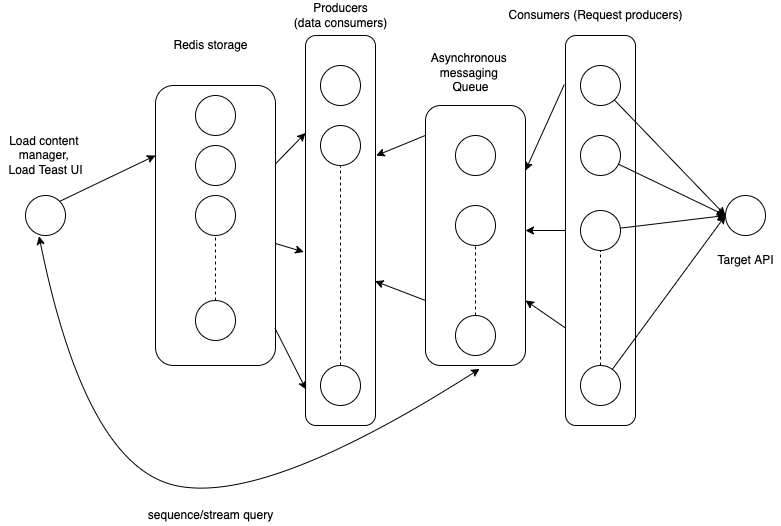

The diagram above was exported from draw.io. Its source (the exported page's mxGraphModel, read from the mxfile embedded in the PNG):
<mxGraphModel dx="991" dy="641" grid="1" gridSize="10" guides="1" tooltips="1" connect="1" arrows="1" fold="1" page="1" pageScale="1" pageWidth="827" pageHeight="1169" math="0" shadow="0">
  <root>
    <mxCell id="0" />
    <mxCell id="1" parent="0" />
    <mxCell id="L46jd9Vt0WLKg0Es5xZ9-1" value="" style="ellipse;whiteSpace=wrap;html=1;aspect=fixed;" vertex="1" parent="1">
      <mxGeometry x="40" y="480" width="40" height="40" as="geometry" />
    </mxCell>
    <mxCell id="L46jd9Vt0WLKg0Es5xZ9-2" value="" style="ellipse;whiteSpace=wrap;html=1;aspect=fixed;" vertex="1" parent="1">
      <mxGeometry x="210" y="380" width="40" height="40" as="geometry" />
    </mxCell>
    <mxCell id="L46jd9Vt0WLKg0Es5xZ9-4" value="" style="ellipse;whiteSpace=wrap;html=1;aspect=fixed;" vertex="1" parent="1">
      <mxGeometry x="210" y="430" width="40" height="40" as="geometry" />
    </mxCell>
    <mxCell id="L46jd9Vt0WLKg0Es5xZ9-5" value="" style="ellipse;whiteSpace=wrap;html=1;aspect=fixed;" vertex="1" parent="1">
      <mxGeometry x="210" y="585" width="40" height="40" as="geometry" />
    </mxCell>
    <mxCell id="L46jd9Vt0WLKg0Es5xZ9-6" value="" style="ellipse;whiteSpace=wrap;html=1;aspect=fixed;" vertex="1" parent="1">
      <mxGeometry x="210" y="480" width="40" height="40" as="geometry" />
    </mxCell>
    <mxCell id="L46jd9Vt0WLKg0Es5xZ9-7" value="" style="endArrow=none;dashed=1;html=1;rounded=0;entryX=0.5;entryY=1;entryDx=0;entryDy=0;exitX=0.5;exitY=0;exitDx=0;exitDy=0;" edge="1" parent="1" source="L46jd9Vt0WLKg0Es5xZ9-5" target="L46jd9Vt0WLKg0Es5xZ9-6">
      <mxGeometry width="50" height="50" relative="1" as="geometry">
        <mxPoint x="390" y="590" as="sourcePoint" />
        <mxPoint x="440" y="540" as="targetPoint" />
      </mxGeometry>
    </mxCell>
    <mxCell id="L46jd9Vt0WLKg0Es5xZ9-8" value="" style="rounded=1;whiteSpace=wrap;html=1;fillColor=none;" vertex="1" parent="1">
      <mxGeometry x="170" y="370" width="120" height="280" as="geometry" />
    </mxCell>
    <mxCell id="L46jd9Vt0WLKg0Es5xZ9-9" value="" style="rounded=1;whiteSpace=wrap;html=1;fillColor=none;" vertex="1" parent="1">
      <mxGeometry x="320" y="320" width="70" height="390" as="geometry" />
    </mxCell>
    <mxCell id="L46jd9Vt0WLKg0Es5xZ9-10" value="" style="rounded=1;whiteSpace=wrap;html=1;fillColor=none;" vertex="1" parent="1">
      <mxGeometry x="440" y="390" width="100" height="260" as="geometry" />
    </mxCell>
    <mxCell id="L46jd9Vt0WLKg0Es5xZ9-11" value="" style="rounded=1;whiteSpace=wrap;html=1;fillColor=none;" vertex="1" parent="1">
      <mxGeometry x="580" y="320" width="70" height="390" as="geometry" />
    </mxCell>
    <mxCell id="L46jd9Vt0WLKg0Es5xZ9-12" value="" style="ellipse;whiteSpace=wrap;html=1;aspect=fixed;" vertex="1" parent="1">
      <mxGeometry x="740" y="480" width="40" height="40" as="geometry" />
    </mxCell>
    <mxCell id="L46jd9Vt0WLKg0Es5xZ9-14" value="" style="endArrow=classic;html=1;rounded=0;entryX=0;entryY=0.25;entryDx=0;entryDy=0;exitX=1;exitY=0;exitDx=0;exitDy=0;" edge="1" parent="1" source="L46jd9Vt0WLKg0Es5xZ9-1" target="L46jd9Vt0WLKg0Es5xZ9-8">
      <mxGeometry width="50" height="50" relative="1" as="geometry">
        <mxPoint x="390" y="590" as="sourcePoint" />
        <mxPoint x="440" y="540" as="targetPoint" />
      </mxGeometry>
    </mxCell>
    <mxCell id="L46jd9Vt0WLKg0Es5xZ9-15" value="" style="endArrow=classic;html=1;rounded=0;entryX=0;entryY=0.25;entryDx=0;entryDy=0;" edge="1" parent="1" source="L46jd9Vt0WLKg0Es5xZ9-8" target="L46jd9Vt0WLKg0Es5xZ9-9">
      <mxGeometry width="50" height="50" relative="1" as="geometry">
        <mxPoint x="114.14213562373106" y="495.85786437626894" as="sourcePoint" />
        <mxPoint x="180" y="450" as="targetPoint" />
      </mxGeometry>
    </mxCell>
    <mxCell id="L46jd9Vt0WLKg0Es5xZ9-16" value="" style="endArrow=classic;html=1;rounded=0;entryX=-0.026;entryY=0.555;entryDx=0;entryDy=0;entryPerimeter=0;" edge="1" parent="1" source="L46jd9Vt0WLKg0Es5xZ9-8" target="L46jd9Vt0WLKg0Es5xZ9-9">
      <mxGeometry width="50" height="50" relative="1" as="geometry">
        <mxPoint x="300" y="455" as="sourcePoint" />
        <mxPoint x="330" y="422.5" as="targetPoint" />
      </mxGeometry>
    </mxCell>
    <mxCell id="L46jd9Vt0WLKg0Es5xZ9-17" value="" style="endArrow=classic;html=1;rounded=0;entryX=0.009;entryY=0.908;entryDx=0;entryDy=0;entryPerimeter=0;exitX=0.996;exitY=0.867;exitDx=0;exitDy=0;exitPerimeter=0;" edge="1" parent="1" source="L46jd9Vt0WLKg0Es5xZ9-8" target="L46jd9Vt0WLKg0Es5xZ9-9">
      <mxGeometry width="50" height="50" relative="1" as="geometry">
        <mxPoint x="300" y="534.5095828635851" as="sourcePoint" />
        <mxPoint x="328.70000000000005" y="541.45" as="targetPoint" />
      </mxGeometry>
    </mxCell>
    <mxCell id="L46jd9Vt0WLKg0Es5xZ9-18" value="" style="ellipse;whiteSpace=wrap;html=1;aspect=fixed;" vertex="1" parent="1">
      <mxGeometry x="335" y="350" width="40" height="40" as="geometry" />
    </mxCell>
    <mxCell id="L46jd9Vt0WLKg0Es5xZ9-19" value="" style="ellipse;whiteSpace=wrap;html=1;aspect=fixed;" vertex="1" parent="1">
      <mxGeometry x="335" y="410" width="40" height="40" as="geometry" />
    </mxCell>
    <mxCell id="L46jd9Vt0WLKg0Es5xZ9-20" value="" style="ellipse;whiteSpace=wrap;html=1;aspect=fixed;" vertex="1" parent="1">
      <mxGeometry x="470" y="420" width="40" height="40" as="geometry" />
    </mxCell>
    <mxCell id="L46jd9Vt0WLKg0Es5xZ9-21" value="" style="ellipse;whiteSpace=wrap;html=1;aspect=fixed;" vertex="1" parent="1">
      <mxGeometry x="335" y="650" width="40" height="40" as="geometry" />
    </mxCell>
    <mxCell id="L46jd9Vt0WLKg0Es5xZ9-22" value="" style="endArrow=none;dashed=1;html=1;rounded=0;entryX=0.5;entryY=1;entryDx=0;entryDy=0;exitX=0.5;exitY=0;exitDx=0;exitDy=0;" edge="1" parent="1" source="L46jd9Vt0WLKg0Es5xZ9-21" target="L46jd9Vt0WLKg0Es5xZ9-19">
      <mxGeometry width="50" height="50" relative="1" as="geometry">
        <mxPoint x="390" y="590" as="sourcePoint" />
        <mxPoint x="440" y="540" as="targetPoint" />
      </mxGeometry>
    </mxCell>
    <mxCell id="L46jd9Vt0WLKg0Es5xZ9-23" value="" style="ellipse;whiteSpace=wrap;html=1;aspect=fixed;" vertex="1" parent="1">
      <mxGeometry x="470" y="490" width="40" height="40" as="geometry" />
    </mxCell>
    <mxCell id="L46jd9Vt0WLKg0Es5xZ9-24" value="" style="ellipse;whiteSpace=wrap;html=1;aspect=fixed;" vertex="1" parent="1">
      <mxGeometry x="470" y="600" width="40" height="40" as="geometry" />
    </mxCell>
    <mxCell id="L46jd9Vt0WLKg0Es5xZ9-25" value="" style="endArrow=none;dashed=1;html=1;rounded=0;entryX=0.5;entryY=1;entryDx=0;entryDy=0;" edge="1" parent="1" source="L46jd9Vt0WLKg0Es5xZ9-24" target="L46jd9Vt0WLKg0Es5xZ9-23">
      <mxGeometry width="50" height="50" relative="1" as="geometry">
        <mxPoint x="365" y="660" as="sourcePoint" />
        <mxPoint x="370" y="460" as="targetPoint" />
      </mxGeometry>
    </mxCell>
    <mxCell id="L46jd9Vt0WLKg0Es5xZ9-26" value="" style="endArrow=classic;html=1;rounded=0;" edge="1" parent="1" source="L46jd9Vt0WLKg0Es5xZ9-11">
      <mxGeometry width="50" height="50" relative="1" as="geometry">
        <mxPoint x="300" y="458.33333333333326" as="sourcePoint" />
        <mxPoint x="540" y="515" as="targetPoint" />
      </mxGeometry>
    </mxCell>
    <mxCell id="L46jd9Vt0WLKg0Es5xZ9-27" value="" style="endArrow=classic;html=1;rounded=0;exitX=0;exitY=0.75;exitDx=0;exitDy=0;entryX=0.994;entryY=0.63;entryDx=0;entryDy=0;entryPerimeter=0;" edge="1" parent="1" source="L46jd9Vt0WLKg0Es5xZ9-10" target="L46jd9Vt0WLKg0Es5xZ9-9">
      <mxGeometry width="50" height="50" relative="1" as="geometry">
        <mxPoint x="450" y="465" as="sourcePoint" />
        <mxPoint x="410" y="560" as="targetPoint" />
      </mxGeometry>
    </mxCell>
    <mxCell id="L46jd9Vt0WLKg0Es5xZ9-28" value="" style="endArrow=classic;html=1;rounded=0;exitX=0;exitY=0.115;exitDx=0;exitDy=0;entryX=1.01;entryY=0.308;entryDx=0;entryDy=0;entryPerimeter=0;exitPerimeter=0;" edge="1" parent="1" source="L46jd9Vt0WLKg0Es5xZ9-10" target="L46jd9Vt0WLKg0Es5xZ9-9">
      <mxGeometry width="50" height="50" relative="1" as="geometry">
        <mxPoint x="450" y="595" as="sourcePoint" />
        <mxPoint x="399.02" y="570.6299999999999" as="targetPoint" />
      </mxGeometry>
    </mxCell>
    <mxCell id="L46jd9Vt0WLKg0Es5xZ9-29" value="" style="endArrow=classic;html=1;rounded=0;exitX=-0.018;exitY=0.126;exitDx=0;exitDy=0;entryX=1;entryY=0.25;entryDx=0;entryDy=0;exitPerimeter=0;" edge="1" parent="1" source="L46jd9Vt0WLKg0Es5xZ9-11" target="L46jd9Vt0WLKg0Es5xZ9-10">
      <mxGeometry width="50" height="50" relative="1" as="geometry">
        <mxPoint x="460" y="605" as="sourcePoint" />
        <mxPoint x="409.02" y="580.6299999999999" as="targetPoint" />
      </mxGeometry>
    </mxCell>
    <mxCell id="L46jd9Vt0WLKg0Es5xZ9-30" value="" style="ellipse;whiteSpace=wrap;html=1;aspect=fixed;" vertex="1" parent="1">
      <mxGeometry x="595" y="350" width="40" height="40" as="geometry" />
    </mxCell>
    <mxCell id="L46jd9Vt0WLKg0Es5xZ9-32" value="" style="ellipse;whiteSpace=wrap;html=1;aspect=fixed;" vertex="1" parent="1">
      <mxGeometry x="595" y="650" width="40" height="40" as="geometry" />
    </mxCell>
    <mxCell id="L46jd9Vt0WLKg0Es5xZ9-33" value="" style="ellipse;whiteSpace=wrap;html=1;aspect=fixed;" vertex="1" parent="1">
      <mxGeometry x="595" y="495" width="40" height="40" as="geometry" />
    </mxCell>
    <mxCell id="L46jd9Vt0WLKg0Es5xZ9-34" value="" style="ellipse;whiteSpace=wrap;html=1;aspect=fixed;" vertex="1" parent="1">
      <mxGeometry x="595" y="420" width="40" height="40" as="geometry" />
    </mxCell>
    <mxCell id="L46jd9Vt0WLKg0Es5xZ9-35" value="" style="endArrow=none;dashed=1;html=1;rounded=0;entryX=0.5;entryY=1;entryDx=0;entryDy=0;exitX=0.5;exitY=0;exitDx=0;exitDy=0;" edge="1" parent="1" source="L46jd9Vt0WLKg0Es5xZ9-32" target="L46jd9Vt0WLKg0Es5xZ9-33">
      <mxGeometry width="50" height="50" relative="1" as="geometry">
        <mxPoint x="500" y="610" as="sourcePoint" />
        <mxPoint x="500" y="540" as="targetPoint" />
      </mxGeometry>
    </mxCell>
    <mxCell id="L46jd9Vt0WLKg0Es5xZ9-36" value="" style="endArrow=classic;html=1;rounded=0;entryX=1;entryY=0.75;entryDx=0;entryDy=0;exitX=0;exitY=0.75;exitDx=0;exitDy=0;" edge="1" parent="1" source="L46jd9Vt0WLKg0Es5xZ9-11" target="L46jd9Vt0WLKg0Es5xZ9-10">
      <mxGeometry width="50" height="50" relative="1" as="geometry">
        <mxPoint x="590" y="525" as="sourcePoint" />
        <mxPoint x="550" y="525" as="targetPoint" />
      </mxGeometry>
    </mxCell>
    <mxCell id="L46jd9Vt0WLKg0Es5xZ9-37" value="" style="endArrow=classic;html=1;rounded=0;entryX=0;entryY=0.5;entryDx=0;entryDy=0;" edge="1" parent="1" source="L46jd9Vt0WLKg0Es5xZ9-30" target="L46jd9Vt0WLKg0Es5xZ9-12">
      <mxGeometry width="50" height="50" relative="1" as="geometry">
        <mxPoint x="650" y="520" as="sourcePoint" />
        <mxPoint x="560" y="535" as="targetPoint" />
      </mxGeometry>
    </mxCell>
    <mxCell id="L46jd9Vt0WLKg0Es5xZ9-39" value="" style="endArrow=classic;html=1;rounded=0;entryX=0;entryY=0.5;entryDx=0;entryDy=0;" edge="1" parent="1" source="L46jd9Vt0WLKg0Es5xZ9-34" target="L46jd9Vt0WLKg0Es5xZ9-12">
      <mxGeometry width="50" height="50" relative="1" as="geometry">
        <mxPoint x="660" y="530" as="sourcePoint" />
        <mxPoint x="740" y="510" as="targetPoint" />
      </mxGeometry>
    </mxCell>
    <mxCell id="L46jd9Vt0WLKg0Es5xZ9-40" value="" style="endArrow=classic;html=1;rounded=0;entryX=0;entryY=0.5;entryDx=0;entryDy=0;" edge="1" parent="1" source="L46jd9Vt0WLKg0Es5xZ9-32" target="L46jd9Vt0WLKg0Es5xZ9-12">
      <mxGeometry width="50" height="50" relative="1" as="geometry">
        <mxPoint x="660.7" y="453.6299999999999" as="sourcePoint" />
        <mxPoint x="750" y="510" as="targetPoint" />
      </mxGeometry>
    </mxCell>
    <mxCell id="L46jd9Vt0WLKg0Es5xZ9-42" value="" style="endArrow=classic;html=1;rounded=0;entryX=0;entryY=0.5;entryDx=0;entryDy=0;" edge="1" parent="1" source="L46jd9Vt0WLKg0Es5xZ9-33" target="L46jd9Vt0WLKg0Es5xZ9-12">
      <mxGeometry width="50" height="50" relative="1" as="geometry">
        <mxPoint x="660" y="530" as="sourcePoint" />
        <mxPoint x="750" y="510" as="targetPoint" />
      </mxGeometry>
    </mxCell>
    <mxCell id="L46jd9Vt0WLKg0Es5xZ9-43" value="Redis storage" style="text;html=1;align=center;verticalAlign=middle;resizable=0;points=[];autosize=1;strokeColor=none;fillColor=none;" vertex="1" parent="1">
      <mxGeometry x="180" y="320" width="90" height="20" as="geometry" />
    </mxCell>
    <mxCell id="L46jd9Vt0WLKg0Es5xZ9-44" value="Producers&lt;br&gt;(data consumers)" style="text;html=1;align=center;verticalAlign=middle;resizable=0;points=[];autosize=1;strokeColor=none;fillColor=none;" vertex="1" parent="1">
      <mxGeometry x="300" y="285" width="110" height="30" as="geometry" />
    </mxCell>
    <mxCell id="L46jd9Vt0WLKg0Es5xZ9-45" value="&lt;br&gt;Asynchronous &lt;br&gt;messaging &lt;br&gt;Queue" style="text;html=1;align=center;verticalAlign=middle;resizable=0;points=[];autosize=1;strokeColor=none;fillColor=none;" vertex="1" parent="1">
      <mxGeometry x="440" y="320" width="90" height="60" as="geometry" />
    </mxCell>
    <mxCell id="L46jd9Vt0WLKg0Es5xZ9-46" value="Consumers (Request producers)" style="text;html=1;align=center;verticalAlign=middle;resizable=0;points=[];autosize=1;strokeColor=none;fillColor=none;" vertex="1" parent="1">
      <mxGeometry x="515" y="290" width="190" height="20" as="geometry" />
    </mxCell>
    <mxCell id="L46jd9Vt0WLKg0Es5xZ9-47" value="Load content &lt;br&gt;manager,&amp;nbsp;&lt;br&gt;Load Teast UI" style="text;html=1;align=center;verticalAlign=middle;resizable=0;points=[];autosize=1;strokeColor=none;fillColor=none;" vertex="1" parent="1">
      <mxGeometry x="15" y="415" width="90" height="50" as="geometry" />
    </mxCell>
    <mxCell id="L46jd9Vt0WLKg0Es5xZ9-48" value="Target API" style="text;html=1;align=center;verticalAlign=middle;resizable=0;points=[];autosize=1;strokeColor=none;fillColor=none;" vertex="1" parent="1">
      <mxGeometry x="725" y="535" width="70" height="20" as="geometry" />
    </mxCell>
    <mxCell id="L46jd9Vt0WLKg0Es5xZ9-50" value="" style="endArrow=classic;startArrow=classic;html=1;entryX=0.541;entryY=1.013;entryDx=0;entryDy=0;entryPerimeter=0;exitX=0.339;exitY=1.018;exitDx=0;exitDy=0;exitPerimeter=0;curved=1;" edge="1" parent="1" source="L46jd9Vt0WLKg0Es5xZ9-1" target="L46jd9Vt0WLKg0Es5xZ9-10">
      <mxGeometry width="50" height="50" relative="1" as="geometry">
        <mxPoint x="390" y="550" as="sourcePoint" />
        <mxPoint x="440" y="500" as="targetPoint" />
        <Array as="points">
          <mxPoint x="100" y="750" />
          <mxPoint x="280" y="790" />
        </Array>
      </mxGeometry>
    </mxCell>
    <mxCell id="L46jd9Vt0WLKg0Es5xZ9-51" value="sequence/stream query" style="text;html=1;align=center;verticalAlign=middle;resizable=0;points=[];autosize=1;strokeColor=none;fillColor=none;" vertex="1" parent="1">
      <mxGeometry x="155" y="790" width="140" height="20" as="geometry" />
    </mxCell>
  </root>
</mxGraphModel>